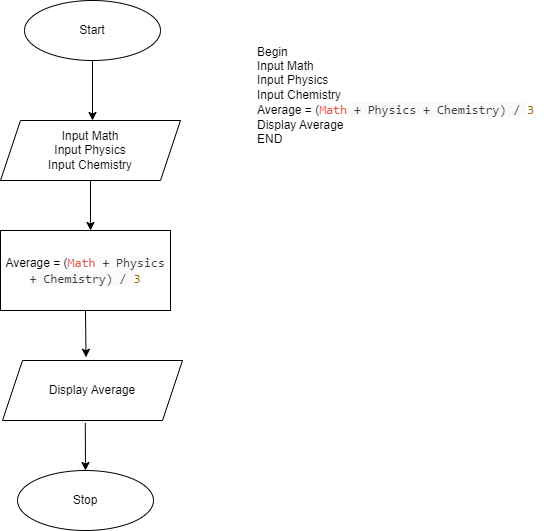

The diagram above was exported from draw.io. Its source (the exported page's mxGraphModel, read from the mxfile embedded in the PNG):
<mxGraphModel dx="1006" dy="566" grid="1" gridSize="10" guides="1" tooltips="1" connect="1" arrows="1" fold="1" page="1" pageScale="1" pageWidth="827" pageHeight="1169" math="0" shadow="0">
  <root>
    <mxCell id="0" />
    <mxCell id="1" parent="0" />
    <mxCell id="QOTSS01UvBCL8e_3aYVl-1" value="Start" style="ellipse;whiteSpace=wrap;html=1;" vertex="1" parent="1">
      <mxGeometry x="264" y="30" width="136" height="60" as="geometry" />
    </mxCell>
    <mxCell id="QOTSS01UvBCL8e_3aYVl-2" value="" style="endArrow=classic;html=1;rounded=0;exitX=0.5;exitY=1;exitDx=0;exitDy=0;" edge="1" parent="1" source="QOTSS01UvBCL8e_3aYVl-1">
      <mxGeometry width="50" height="50" relative="1" as="geometry">
        <mxPoint x="390" y="320" as="sourcePoint" />
        <mxPoint x="332" y="150" as="targetPoint" />
      </mxGeometry>
    </mxCell>
    <mxCell id="QOTSS01UvBCL8e_3aYVl-3" value="Input Math&lt;br&gt;Input Physics&lt;br&gt;Input Chemistry" style="shape=parallelogram;perimeter=parallelogramPerimeter;whiteSpace=wrap;html=1;fixedSize=1;" vertex="1" parent="1">
      <mxGeometry x="240" y="150" width="180" height="60" as="geometry" />
    </mxCell>
    <mxCell id="QOTSS01UvBCL8e_3aYVl-4" value="Average = (&lt;span style=&quot;box-sizing: border-box; color: rgb(228, 86, 73); font-family: SFMono-Regular, Menlo, Monaco, Consolas, &amp;quot;Liberation Mono&amp;quot;, &amp;quot;Courier New&amp;quot;, monospace; font-size: 12.6px; text-align: left;&quot; class=&quot;hljs-name&quot;&gt;Math&lt;/span&gt;&lt;span style=&quot;color: rgb(56, 58, 66); font-family: SFMono-Regular, Menlo, Monaco, Consolas, &amp;quot;Liberation Mono&amp;quot;, &amp;quot;Courier New&amp;quot;, monospace; font-size: 12.6px; text-align: left; background-color: rgb(250, 250, 250);&quot;&gt; + Physics + Chemistry) / &lt;/span&gt;&lt;span style=&quot;box-sizing: border-box; color: rgb(152, 104, 1); font-family: SFMono-Regular, Menlo, Monaco, Consolas, &amp;quot;Liberation Mono&amp;quot;, &amp;quot;Courier New&amp;quot;, monospace; font-size: 12.6px; text-align: left;&quot; class=&quot;hljs-number&quot;&gt;3&lt;/span&gt;" style="rounded=0;whiteSpace=wrap;html=1;" vertex="1" parent="1">
      <mxGeometry x="240" y="260" width="170" height="80" as="geometry" />
    </mxCell>
    <mxCell id="QOTSS01UvBCL8e_3aYVl-5" value="" style="endArrow=classic;html=1;rounded=0;exitX=0.5;exitY=1;exitDx=0;exitDy=0;" edge="1" parent="1" source="QOTSS01UvBCL8e_3aYVl-3">
      <mxGeometry width="50" height="50" relative="1" as="geometry">
        <mxPoint x="390" y="300" as="sourcePoint" />
        <mxPoint x="330" y="260" as="targetPoint" />
      </mxGeometry>
    </mxCell>
    <mxCell id="QOTSS01UvBCL8e_3aYVl-7" value="Display Average" style="shape=parallelogram;perimeter=parallelogramPerimeter;whiteSpace=wrap;html=1;fixedSize=1;" vertex="1" parent="1">
      <mxGeometry x="242" y="390" width="180" height="60" as="geometry" />
    </mxCell>
    <mxCell id="QOTSS01UvBCL8e_3aYVl-9" value="Stop" style="ellipse;whiteSpace=wrap;html=1;" vertex="1" parent="1">
      <mxGeometry x="257" y="500" width="136" height="60" as="geometry" />
    </mxCell>
    <mxCell id="QOTSS01UvBCL8e_3aYVl-10" value="" style="endArrow=classic;html=1;rounded=0;exitX=0.5;exitY=1;exitDx=0;exitDy=0;entryX=0.464;entryY=-0.053;entryDx=0;entryDy=0;entryPerimeter=0;" edge="1" parent="1" source="QOTSS01UvBCL8e_3aYVl-4" target="QOTSS01UvBCL8e_3aYVl-7">
      <mxGeometry width="50" height="50" relative="1" as="geometry">
        <mxPoint x="430" y="540" as="sourcePoint" />
        <mxPoint x="480" y="490" as="targetPoint" />
      </mxGeometry>
    </mxCell>
    <mxCell id="QOTSS01UvBCL8e_3aYVl-11" value="" style="endArrow=classic;html=1;rounded=0;exitX=0.46;exitY=1.04;exitDx=0;exitDy=0;exitPerimeter=0;entryX=0.5;entryY=0;entryDx=0;entryDy=0;" edge="1" parent="1" source="QOTSS01UvBCL8e_3aYVl-7" target="QOTSS01UvBCL8e_3aYVl-9">
      <mxGeometry width="50" height="50" relative="1" as="geometry">
        <mxPoint x="430" y="540" as="sourcePoint" />
        <mxPoint x="480" y="490" as="targetPoint" />
      </mxGeometry>
    </mxCell>
    <mxCell id="QOTSS01UvBCL8e_3aYVl-13" value="Begin&amp;nbsp;&lt;br&gt;Input Math&lt;br style=&quot;border-color: var(--border-color);&quot;&gt;&lt;span style=&quot;&quot;&gt;Input Physics&lt;/span&gt;&lt;br style=&quot;border-color: var(--border-color);&quot;&gt;Input Chemistry&lt;br&gt;&lt;span style=&quot;text-align: center;&quot;&gt;Average = (&lt;/span&gt;&lt;span style=&quot;border-color: var(--border-color); box-sizing: border-box; color: rgb(228, 86, 73); font-family: SFMono-Regular, Menlo, Monaco, Consolas, &amp;quot;Liberation Mono&amp;quot;, &amp;quot;Courier New&amp;quot;, monospace; font-size: 12.6px;&quot; class=&quot;hljs-name&quot;&gt;Math&lt;/span&gt;&lt;span style=&quot;border-color: var(--border-color); color: rgb(56, 58, 66); font-family: SFMono-Regular, Menlo, Monaco, Consolas, &amp;quot;Liberation Mono&amp;quot;, &amp;quot;Courier New&amp;quot;, monospace; font-size: 12.6px; background-color: rgb(250, 250, 250);&quot;&gt;&amp;nbsp;+ Physics + Chemistry) /&amp;nbsp;&lt;/span&gt;&lt;span style=&quot;border-color: var(--border-color); box-sizing: border-box; color: rgb(152, 104, 1); font-family: SFMono-Regular, Menlo, Monaco, Consolas, &amp;quot;Liberation Mono&amp;quot;, &amp;quot;Courier New&amp;quot;, monospace; font-size: 12.6px;&quot; class=&quot;hljs-number&quot;&gt;3&lt;br&gt;&lt;/span&gt;&lt;span style=&quot;&quot;&gt;Display Average&lt;br&gt;END&lt;br&gt;&lt;/span&gt;" style="text;html=1;align=left;verticalAlign=middle;resizable=0;points=[];autosize=1;strokeColor=none;fillColor=none;" vertex="1" parent="1">
      <mxGeometry x="495" y="65" width="300" height="120" as="geometry" />
    </mxCell>
  </root>
</mxGraphModel>